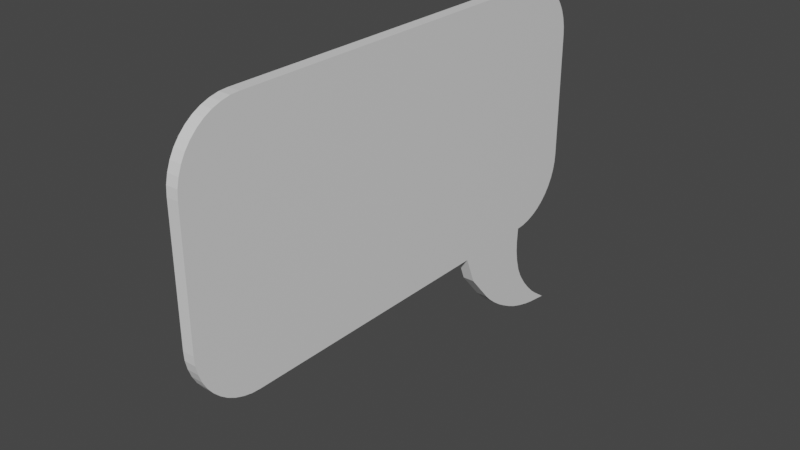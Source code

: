 # Source: SpeechBubble.blend  (saved by Blender 2.93.21; exported with 4.5.12 LTS)
import bpy
from mathutils import Matrix  # noqa: F401  (used for matrix-valued properties, if any)

bpy.ops.wm.read_factory_settings(use_empty=True)
scene = bpy.context.scene
scene.name = 'Scene'

# ---- collections
col_collection = bpy.data.collections.new('Collection'); scene.collection.children.link(col_collection)

# ---- materials (node trees are filled in below, after node groups)
mat_material = bpy.data.materials.new('Material')
mat_material.alpha_threshold = 0.0
mat_material.use_transparent_shadow = False
mat_material.line_color = (0.0, 0.0, 0.0, 1.0)

# ---- material node trees
mat_material.use_nodes = True; mat_material.node_tree.nodes.clear()
_N = mat_material.node_tree.nodes; _L = mat_material.node_tree.links
n0 = _N.new('ShaderNodeOutputMaterial'); n0.name = 'Material Output'; n0.location = (300, 300)
n1 = _N.new('ShaderNodeBsdfPrincipled'); n1.name = 'Principled BSDF'; n1.location = (10, 300)
n1.distribution = 'GGX'
n1.subsurface_method = 'BURLEY'
n1.inputs[2].default_value = 0.4
n1.inputs[3].default_value = 1.45
n1.inputs[27].default_value = (0.0, 0.0, 0.0, 1.0)
n1.inputs[28].default_value = 1.0
_L.new(n1.outputs[0], n0.inputs[0])
n0.is_active_output = True

# ---- world
world_world = bpy.data.worlds.new('World'); scene.world = world_world
world_world.use_nodes = True; world_world.node_tree.nodes.clear()
_N = world_world.node_tree.nodes; _L = world_world.node_tree.links
n0 = _N.new('ShaderNodeOutputWorld'); n0.name = 'World Output'; n0.location = (300, 300)
n1 = _N.new('ShaderNodeBackground'); n1.name = 'Background'; n1.location = (10, 300)
n1.inputs[0].default_value = (0.05088, 0.05088, 0.05088, 1.0)
_L.new(n1.outputs[0], n0.inputs[0])
n0.is_active_output = True
world_world.color = (0.05088, 0.05088, 0.05088)
world_world.use_sun_shadow = False
world_world.sun_shadow_jitter_overblur = 0.0

# ---- meshes
me_cube = bpy.data.meshes.new('Cube')
me_cube.from_pydata([(0.07243, 2.442, 0.7746), (0.07243, 1.676, 1.54), (0.07243, 2.434, 0.8836), (0.07243, 2.411, 0.9903), (0.07243, 2.373, 1.093), (0.07243, 2.32, 1.189), (0.07243, 2.255, 1.276), (0.07243, 2.177, 1.353), (0.07243, 2.09, 1.419), (0.07243, 1.994, 1.471), (0.07243, 1.892, 1.509), (0.07243, 1.785, 1.533), (0.07243, 1.676, -1.54), (0.07243, 2.442, -0.7746), (0.07243, 1.785, -1.533), (0.07243, 1.892, -1.509), (0.07243, 1.994, -1.471), (0.07243, 2.09, -1.419), (0.07243, 2.177, -1.353), (0.07243, 2.255, -1.276), (0.07243, 2.32, -1.189), (0.07243, 2.373, -1.093), (0.07243, 2.411, -0.9903), (0.07243, 2.434, -0.8836), (0.07243, -2.759, 1.54), (0.07243, -3.524, 0.7746), (0.07243, -2.868, 1.533), (0.07243, -2.974, 1.509), (0.07243, -3.077, 1.471), (0.07243, -3.173, 1.419), (0.07243, -3.26, 1.353), (0.07243, -3.337, 1.276), (0.07243, -3.403, 1.189), (0.07243, -3.455, 1.093), (0.07243, -3.493, 0.9903), (0.07243, -3.517, 0.8836), (0.07243, -3.524, -0.7746), (0.07243, -2.759, -1.54), (0.07243, -3.517, -0.8836), (0.07243, -3.493, -0.9903), (0.07243, -3.455, -1.093), (0.07243, -3.403, -1.189), (0.07243, -3.337, -1.276), (0.07243, -3.26, -1.353), (0.07243, -3.173, -1.419), (0.07243, -3.077, -1.471), (0.07243, -2.974, -1.509), (0.07243, -2.868, -1.533), (-0.07243, 1.676, 1.54), (-0.07243, 2.442, 0.7746), (-0.07243, 1.785, 1.533), (-0.07243, 1.892, 1.509), (-0.07243, 1.994, 1.471), (-0.07243, 2.09, 1.419), (-0.07243, 2.177, 1.353), (-0.07243, 2.255, 1.276), (-0.07243, 2.32, 1.189), (-0.07243, 2.373, 1.093), (-0.07243, 2.411, 0.9903), (-0.07243, 2.434, 0.8836), (-0.07243, 2.442, -0.7746), (-0.07243, 1.676, -1.54), (-0.07243, 2.434, -0.8836), (-0.07243, 2.411, -0.9903), (-0.07243, 2.373, -1.093), (-0.07243, 2.32, -1.189), (-0.07243, 2.255, -1.276), (-0.07243, 2.177, -1.353), (-0.07243, 2.09, -1.419), (-0.07243, 1.994, -1.471), (-0.07243, 1.892, -1.509), (-0.07243, 1.785, -1.533), (-0.07243, -3.524, 0.7746), (-0.07243, -2.759, 1.54), (-0.07243, -3.517, 0.8836), (-0.07243, -3.493, 0.9903), (-0.07243, -3.455, 1.093), (-0.07243, -3.403, 1.189), (-0.07243, -3.337, 1.276), (-0.07243, -3.26, 1.353), (-0.07243, -3.173, 1.419), (-0.07243, -3.077, 1.471), (-0.07243, -2.974, 1.509), (-0.07243, -2.868, 1.533), (-0.07243, -2.759, -1.54), (-0.07243, -3.524, -0.7746), (-0.07243, -2.868, -1.533), (-0.07243, -2.974, -1.509), (-0.07243, -3.077, -1.471), (-0.07243, -3.173, -1.419), (-0.07243, -3.26, -1.353), (-0.07243, -3.337, -1.276), (-0.07243, -3.403, -1.189), (-0.07243, -3.455, -1.093), (-0.07243, -3.493, -0.9903), (-0.07243, -3.517, -0.8836), (0.07243, 0.6179, -1.54), (-0.07243, 0.6179, -1.54), (0.07243, 2.347, -2.821), (-0.07243, 2.347, -2.821), (0.07243, 1.666, -1.719), (0.07243, 1.785, -2.256), (0.07243, 1.67, -1.857), (0.07243, 1.694, -2.008), (0.07243, 1.734, -2.148), (-0.07243, 1.785, -2.256), (-0.07243, 1.666, -1.719), (-0.07243, 1.734, -2.148), (-0.07243, 1.694, -2.008), (-0.07243, 1.67, -1.857), (0.07243, 1.047, -2.237), (0.07243, 1.438, -2.547), (0.07243, 1.123, -2.315), (0.07243, 1.224, -2.402), (0.07243, 1.335, -2.483), (-0.07243, 1.438, -2.547), (-0.07243, 1.047, -2.237), (-0.07243, 1.335, -2.483), (-0.07243, 1.224, -2.402), (-0.07243, 1.123, -2.315), (0.07243, 1.824, -2.319), (0.07243, 2.167, -2.691), (0.07243, 1.893, -2.417), (0.07243, 1.983, -2.522), (0.07243, 2.079, -2.619), (-0.07243, 2.167, -2.691), (-0.07243, 1.824, -2.319), (-0.07243, 2.079, -2.619), (-0.07243, 1.983, -2.522), (-0.07243, 1.893, -2.417), (0.07243, 1.564, -2.616), (0.07243, 2.085, -2.784), (0.07243, 1.674, -2.668), (0.07243, 1.812, -2.717), (0.07243, 1.956, -2.758), (-0.07243, 2.085, -2.784), (-0.07243, 1.564, -2.616), (-0.07243, 1.956, -2.758), (-0.07243, 1.812, -2.717), (-0.07243, 1.674, -2.668), (-0.07243, 1.671, -1.63), (0.07243, 1.671, -1.63), (0.07243, 0.7548, -1.888), (-0.07243, 0.7548, -1.888)], [], [(97, 96, 37, 84), (84, 86, 87, 88, 89, 90, 91, 92, 93, 94, 95, 85, 72, 74, 75, 76, 77, 78, 79, 80, 81, 82, 83, 73, 48, 50, 51, 52, 53, 54, 55, 56, 57, 58, 59, 49, 60, 62, 63, 64, 65, 66, 67, 68, 69, 70, 71, 61, 97), (36, 25, 72, 85), (1, 48, 73, 24), (12, 14, 15, 16, 17, 18, 19, 20, 21, 22, 23, 13, 0, 2, 3, 4, 5, 6, 7, 8, 9, 10, 11, 1, 24, 26, 27, 28, 29, 30, 31, 32, 33, 34, 35, 25, 36, 38, 39, 40, 41, 42, 43, 44, 45, 46, 47, 37, 96), (12, 61, 71, 14), (14, 71, 70, 15), (15, 70, 69, 16), (16, 69, 68, 17), (17, 68, 67, 18), (18, 67, 66, 19), (19, 66, 65, 20), (20, 65, 64, 21), (21, 64, 63, 22), (22, 63, 62, 23), (23, 62, 60, 13), (24, 73, 83, 26), (26, 83, 82, 27), (27, 82, 81, 28), (28, 81, 80, 29), (29, 80, 79, 30), (30, 79, 78, 31), (31, 78, 77, 32), (32, 77, 76, 33), (33, 76, 75, 34), (34, 75, 74, 35), (35, 74, 72, 25), (84, 37, 47, 86), (86, 47, 46, 87), (87, 46, 45, 88), (88, 45, 44, 89), (89, 44, 43, 90), (90, 43, 42, 91), (91, 42, 41, 92), (92, 41, 40, 93), (93, 40, 39, 94), (94, 39, 38, 95), (95, 38, 36, 85), (48, 1, 11, 50), (50, 11, 10, 51), (51, 10, 9, 52), (52, 9, 8, 53), (53, 8, 7, 54), (54, 7, 6, 55), (55, 6, 5, 56), (56, 5, 4, 57), (57, 4, 3, 58), (58, 3, 2, 59), (59, 2, 0, 49), (60, 49, 0, 13), (101, 111, 130, 120), (111, 115, 136, 130), (115, 105, 126, 136), (143, 140, 106, 116), (125, 121, 98, 99), (121, 131, 98), (140, 141, 100, 106), (142, 143, 116, 110), (141, 142, 110, 100), (135, 125, 99), (131, 135, 99, 98), (101, 105, 107, 104), (104, 107, 108, 103), (103, 108, 109, 102), (102, 109, 106, 100), (111, 101, 104, 114), (114, 104, 103, 113), (113, 103, 102, 112), (112, 102, 100, 110), (116, 106, 109, 119), (119, 109, 108, 118), (118, 108, 107, 117), (117, 107, 105, 115), (110, 116, 119, 112), (112, 119, 118, 113), (113, 118, 117, 114), (114, 117, 115, 111), (121, 125, 127, 124), (124, 127, 128, 123), (123, 128, 129, 122), (122, 129, 126, 120), (131, 121, 124, 134), (134, 124, 123, 133), (133, 123, 122, 132), (132, 122, 120, 130), (136, 126, 129, 139), (139, 129, 128, 138), (138, 128, 127, 137), (137, 127, 125, 135), (130, 136, 139, 132), (132, 139, 138, 133), (133, 138, 137, 134), (134, 137, 135, 131), (105, 101, 120, 126), (12, 96, 142, 141), (96, 97, 143, 142), (61, 12, 141, 140), (97, 61, 140, 143)])
_uv = me_cube.uv_layers.new(name='UVMap')
_uv.uv.foreach_set('vector', [0.125, 0.625, 0.375, 0.625, 0.375, 0.7108, 0.125, 0.7108, 0.375, 0.0392, 0.3756, 0.03362, 0.3775, 0.02816, 0.3806, 0.02292, 0.3849, 0.01801, 0.3902, 0.01353, 0.3964, 0.009575, 0.4035, 0.006223, 0.4113, 0.003543, 0.4196, 0.001588, 0.4283, 0.000399, 0.4371, 0.0, 0.5629, 0.0, 0.5717, 0.000399, 0.5804, 0.001588, 0.5887, 0.003543, 0.5965, 0.006223, 0.6036, 0.009575, 0.6098, 0.01353, 0.6151, 0.01801, 0.6194, 0.02292, 0.6225, 0.02816, 0.6244, 0.03362, 0.625, 0.0392, 0.625, 0.2108, 0.6244, 0.2164, 0.6225, 0.2218, 0.6194, 0.2271, 0.6151, 0.232, 0.6098, 0.2365, 0.6036, 0.2404, 0.5965, 0.2438, 0.5887, 0.2465, 0.5804, 0.2484, 0.5717, 0.2496, 0.5629, 0.25, 0.4371, 0.25, 0.4283, 0.2496, 0.4196, 0.2484, 0.4113, 0.2465, 0.4035, 0.2438, 0.3964, 0.2404, 0.3902, 0.2365, 0.3849, 0.232, 0.3806, 0.2271, 0.3775, 0.2218, 0.3756, 0.2164, 0.375, 0.2108, 0.375, 0.125, 0.4371, 0.75, 0.5629, 0.75, 0.5629, 1.0, 0.4371, 1.0, 0.625, 0.5392, 0.875, 0.5392, 0.875, 0.7108, 0.625, 0.7108, 0.375, 0.5392, 0.3756, 0.5336, 0.3775, 0.5282, 0.3806, 0.5229, 0.3849, 0.518, 0.3902, 0.5135, 0.3964, 0.5096, 0.4035, 0.5062, 0.4113, 0.5035, 0.4196, 0.5016, 0.4283, 0.5004, 0.4371, 0.5, 0.5629, 0.5, 0.5717, 0.5004, 0.5804, 0.5016, 0.5887, 0.5035, 0.5965, 0.5062, 0.6036, 0.5096, 0.6098, 0.5135, 0.6151, 0.518, 0.6194, 0.5229, 0.6225, 0.5282, 0.6244, 0.5336, 0.625, 0.5392, 0.625, 0.7108, 0.6244, 0.7164, 0.6225, 0.7218, 0.6194, 0.7271, 0.6151, 0.732, 0.6098, 0.7365, 0.6036, 0.7404, 0.5965, 0.7438, 0.5887, 0.7465, 0.5804, 0.7484, 0.5717, 0.7496, 0.5629, 0.75, 0.4371, 0.75, 0.4283, 0.7496, 0.4196, 0.7484, 0.4113, 0.7465, 0.4035, 0.7438, 0.3964, 0.7404, 0.3902, 0.7365, 0.3849, 0.732, 0.3806, 0.7271, 0.3775, 0.7218, 0.3756, 0.7164, 0.375, 0.7108, 0.375, 0.625, 0.375, 0.5392, 0.125, 0.5392, 0.125, 0.5336, 0.375, 0.5336, 0.375, 0.5336, 0.125, 0.5336, 0.125, 0.5282, 0.375, 0.5282, 0.375, 0.5282, 0.125, 0.5282, 0.125, 0.5229, 0.375, 0.5229, 0.375, 0.5229, 0.125, 0.5229, 0.125, 0.518, 0.375, 0.518, 0.375, 0.518, 0.125, 0.518, 0.125, 0.5135, 0.375, 0.5135, 0.375, 0.5135, 0.125, 0.5135, 0.125, 0.5, 0.375, 0.5, 0.3964, 0.5, 0.3964, 0.25, 0.4035, 0.25, 0.4035, 0.5, 0.4035, 0.5, 0.4035, 0.25, 0.4113, 0.25, 0.4113, 0.5, 0.4113, 0.5, 0.4113, 0.25, 0.4196, 0.25, 0.4196, 0.5, 0.4196, 0.5, 0.4196, 0.25, 0.4283, 0.25, 0.4283, 0.5, 0.4283, 0.5, 0.4283, 0.25, 0.4371, 0.25, 0.4371, 0.5, 0.625, 0.7108, 0.875, 0.7108, 0.875, 0.7164, 0.625, 0.7164, 0.625, 0.7164, 0.875, 0.7164, 0.875, 0.7218, 0.625, 0.7218, 0.625, 0.7218, 0.875, 0.7218, 0.875, 0.7271, 0.625, 0.7271, 0.625, 0.7271, 0.875, 0.7271, 0.875, 0.732, 0.625, 0.732, 0.625, 0.732, 0.875, 0.732, 0.875, 0.7365, 0.625, 0.7365, 0.625, 0.75, 0.625, 1.0, 0.6036, 1.0, 0.6036, 0.75, 0.6036, 0.75, 0.6036, 1.0, 0.5965, 1.0, 0.5965, 0.75, 0.5965, 0.75, 0.5965, 1.0, 0.5887, 1.0, 0.5887, 0.75, 0.5887, 0.75, 0.5887, 1.0, 0.5804, 1.0, 0.5804, 0.75, 0.5804, 0.75, 0.5804, 1.0, 0.5717, 1.0, 0.5717, 0.75, 0.5717, 0.75, 0.5717, 1.0, 0.5629, 1.0, 0.5629, 0.75, 0.125, 0.7108, 0.375, 0.7108, 0.375, 0.7164, 0.125, 0.7164, 0.125, 0.7164, 0.375, 0.7164, 0.375, 0.7218, 0.125, 0.7218, 0.125, 0.7218, 0.375, 0.7218, 0.375, 0.7271, 0.125, 0.7271, 0.125, 0.7271, 0.375, 0.7271, 0.375, 0.732, 0.125, 0.732, 0.125, 0.732, 0.375, 0.732, 0.375, 0.7365, 0.125, 0.7365, 0.125, 0.7365, 0.375, 0.7365, 0.375, 0.75, 0.125, 0.75, 0.3964, 1.0, 0.3964, 0.75, 0.4035, 0.75, 0.4035, 1.0, 0.4035, 1.0, 0.4035, 0.75, 0.4113, 0.75, 0.4113, 1.0, 0.4113, 1.0, 0.4113, 0.75, 0.4196, 0.75, 0.4196, 1.0, 0.4196, 1.0, 0.4196, 0.75, 0.4283, 0.75, 0.4283, 1.0, 0.4283, 1.0, 0.4283, 0.75, 0.4371, 0.75, 0.4371, 1.0, 0.875, 0.5392, 0.625, 0.5392, 0.625, 0.5336, 0.875, 0.5336, 0.875, 0.5336, 0.625, 0.5336, 0.625, 0.5282, 0.875, 0.5282, 0.875, 0.5282, 0.625, 0.5282, 0.625, 0.5229, 0.875, 0.5229, 0.875, 0.5229, 0.625, 0.5229, 0.625, 0.518, 0.875, 0.518, 0.875, 0.518, 0.625, 0.518, 0.625, 0.5135, 0.875, 0.5135, 0.625, 0.25, 0.625, 0.5, 0.6036, 0.5, 0.6036, 0.25, 0.6036, 0.25, 0.6036, 0.5, 0.5965, 0.5, 0.5965, 0.25, 0.5965, 0.25, 0.5965, 0.5, 0.5887, 0.5, 0.5887, 0.25, 0.5887, 0.25, 0.5887, 0.5, 0.5804, 0.5, 0.5804, 0.25, 0.5804, 0.25, 0.5804, 0.5, 0.5717, 0.5, 0.5717, 0.25, 0.5717, 0.25, 0.5717, 0.5, 0.5629, 0.5, 0.5629, 0.25, 0.4371, 0.25, 0.5629, 0.25, 0.5629, 0.5, 0.4371, 0.5, 0.375, 0.5392, 0.375, 0.625, 0.375, 0.625, 0.375, 0.5392, 0.375, 0.625, 0.125, 0.625, 0.125, 0.625, 0.375, 0.625, 0.375, 0.125, 0.375, 0.2108, 0.375, 0.2108, 0.375, 0.125, 0.375, 0.125, 0.375, 0.2108, 0.375, 0.2108, 0.375, 0.125, 0.125, 0.5392, 0.375, 0.5392, 0.375, 0.5392, 0.125, 0.5392, 0.375, 0.5392, 0.375, 0.5799, 0.375, 0.5392, 0.125, 0.5392, 0.375, 0.5392, 0.375, 0.5392, 0.125, 0.5392, 0.375, 0.625, 0.125, 0.625, 0.125, 0.625, 0.375, 0.625, 0.375, 0.5392, 0.375, 0.625, 0.375, 0.625, 0.375, 0.5392, 0.375, 0.125, 0.375, 0.1655, 0.375, 0.125, 0.375, 0.625, 0.125, 0.625, 0.125, 0.625, 0.375, 0.625, 0.375, 0.5392, 0.125, 0.5392, 0.125, 0.5392, 0.375, 0.5379, 0.375, 0.5379, 0.125, 0.5392, 0.125, 0.5392, 0.375, 0.5392, 0.375, 0.5392, 0.125, 0.5392, 0.125, 0.5392, 0.375, 0.5386, 0.375, 0.5386, 0.125, 0.5392, 0.125, 0.5392, 0.375, 0.5392, 0.375, 0.625, 0.375, 0.5392, 0.375, 0.5379, 0.375, 0.6244, 0.375, 0.6244, 0.375, 0.5379, 0.375, 0.5392, 0.375, 0.6229, 0.375, 0.6229, 0.375, 0.5392, 0.375, 0.5386, 0.375, 0.6245, 0.375, 0.6245, 0.375, 0.5386, 0.375, 0.5392, 0.375, 0.625, 0.375, 0.125, 0.375, 0.2108, 0.375, 0.212, 0.375, 0.1259, 0.375, 0.1259, 0.375, 0.212, 0.375, 0.2108, 0.375, 0.1292, 0.375, 0.1292, 0.375, 0.2108, 0.375, 0.2134, 0.375, 0.1262, 0.375, 0.1262, 0.375, 0.2134, 0.375, 0.2108, 0.375, 0.125, 0.375, 0.625, 0.125, 0.625, 0.125, 0.625, 0.375, 0.6245, 0.375, 0.6245, 0.125, 0.625, 0.125, 0.625, 0.375, 0.6229, 0.375, 0.6229, 0.125, 0.625, 0.125, 0.625, 0.375, 0.6244, 0.375, 0.6244, 0.125, 0.625, 0.125, 0.625, 0.375, 0.625, 0.375, 0.5392, 0.125, 0.5392, 0.125, 0.5392, 0.375, 0.5379, 0.375, 0.5379, 0.125, 0.5392, 0.125, 0.5392, 0.375, 0.5392, 0.375, 0.5392, 0.125, 0.5392, 0.125, 0.5392, 0.375, 0.5384, 0.375, 0.5384, 0.125, 0.5392, 0.125, 0.5392, 0.375, 0.5392, 0.375, 0.5799, 0.375, 0.5392, 0.375, 0.5379, 0.375, 0.598, 0.375, 0.598, 0.375, 0.5379, 0.375, 0.5392, 0.375, 0.615, 0.375, 0.615, 0.375, 0.5392, 0.375, 0.5384, 0.375, 0.6231, 0.375, 0.6231, 0.375, 0.5384, 0.375, 0.5392, 0.375, 0.625, 0.375, 0.125, 0.375, 0.2108, 0.375, 0.2125, 0.375, 0.1269, 0.375, 0.1269, 0.375, 0.2125, 0.375, 0.2108, 0.375, 0.135, 0.375, 0.135, 0.375, 0.2108, 0.375, 0.189, 0.375, 0.1278, 0.375, 0.1278, 0.375, 0.189, 0.375, 0.1655, 0.375, 0.125, 0.375, 0.625, 0.125, 0.625, 0.125, 0.625, 0.375, 0.625, 0.375, 0.625, 0.125, 0.625, 0.125, 0.625, 0.375, 0.625, 0.375, 0.625, 0.125, 0.625, 0.125, 0.625, 0.375, 0.625, 0.375, 0.625, 0.125, 0.625, 0.125, 0.625, 0.375, 0.625, 0.125, 0.5392, 0.375, 0.5392, 0.375, 0.5392, 0.125, 0.5392, 0.375, 0.5392, 0.375, 0.625, 0.375, 0.625, 0.375, 0.5392, 0.375, 0.625, 0.125, 0.625, 0.125, 0.625, 0.375, 0.625, 0.125, 0.5392, 0.375, 0.5392, 0.375, 0.5392, 0.125, 0.5392, 0.375, 0.125, 0.375, 0.2108, 0.375, 0.2108, 0.375, 0.125])
me_cube.materials.append(mat_material)
me_cube.use_remesh_preserve_volume = False
me_cube.use_remesh_preserve_attributes = False
me_cube.use_mirror_vertex_groups = False
me_cube.update()

# ---- objects
ob_cube = bpy.data.objects.new('Cube', me_cube)

# ---- transforms, parenting, visibility, modifiers, constraints
ob_cube.location = (0.0, 0.0, 0.0)
ob_cube.lock_rotations_4d = False
ob_cube.empty_display_type = 'ARROWS'
ob_cube.lineart.crease_threshold = 0.0

# ---- collection membership
col_collection.objects.link(ob_cube)

# ---- scene / render settings (as saved in the file)
scene.frame_start = 1; scene.frame_end = 250; scene.frame_set(25)
scene.render.engine = 'BLENDER_EEVEE_NEXT'
scene.cycles.use_denoising = False
scene.cycles.samples = 128
scene.cycles.sampling_pattern = 'TABULATED_SOBOL'
scene.cycles.use_adaptive_sampling = False
scene.cycles.use_light_tree = False
scene.view_settings.view_transform = 'Filmic'
bpy.context.view_layer.update()

# ---- added for rendering (the .blend has no active camera and no usable light): camera, sun
cam_auto = bpy.data.cameras.new('AutoCamera')
cam_auto.lens = 50.0
cam_auto.sensor_width = 36.0
cam_auto.clip_end = 1000.0
ob_auto_camera = bpy.data.objects.new('AutoCamera', cam_auto)
scene.collection.objects.link(ob_auto_camera)
ob_auto_camera.location = (6.83902, -8.74815, 4.83082)
ob_auto_camera.rotation_euler = (1.09748, -7.21219e-08, 0.694738)
scene.camera = ob_auto_camera
light_auto_sun = bpy.data.lights.new('AutoSun', 'SUN')
light_auto_sun.energy = 3.0
light_auto_sun.angle = 0.0523599
ob_auto_sun = bpy.data.objects.new('AutoSun', light_auto_sun)
scene.collection.objects.link(ob_auto_sun)
ob_auto_sun.rotation_euler = (0.872665, 0.174533, 0.523599)
bpy.context.view_layer.update()
